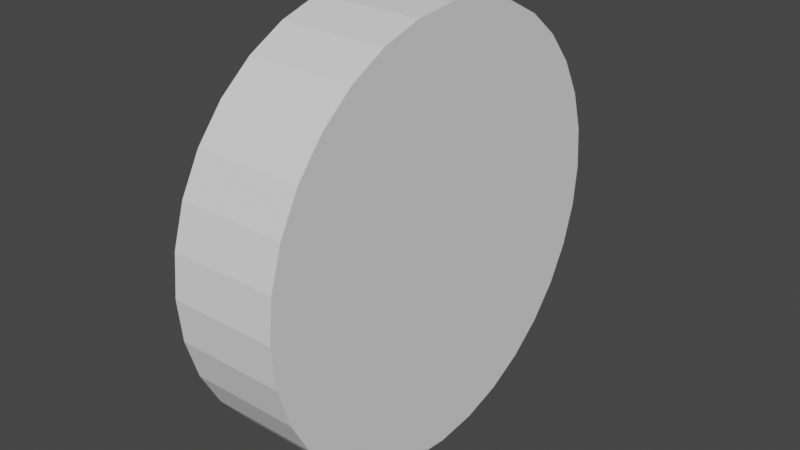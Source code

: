 # Source: Coin.blend  (saved by Blender 2.82.7; exported with 4.5.12 LTS)
import bpy
from mathutils import Matrix  # noqa: F401  (used for matrix-valued properties, if any)

bpy.ops.wm.read_factory_settings(use_empty=True)
scene = bpy.context.scene
scene.name = 'Scene'

# ---- world
world_world = bpy.data.worlds.new('World'); scene.world = world_world
world_world.use_nodes = True; world_world.node_tree.nodes.clear()
_N = world_world.node_tree.nodes; _L = world_world.node_tree.links
n0 = _N.new('ShaderNodeOutputWorld'); n0.name = 'World Output'; n0.location = (300, 300)
n1 = _N.new('ShaderNodeBackground'); n1.name = 'Background'; n1.location = (10, 300)
n1.inputs[0].default_value = (0.05088, 0.05088, 0.05088, 1.0)
_L.new(n1.outputs[0], n0.inputs[0])
n0.is_active_output = True
world_world.color = (0.05088, 0.05088, 0.05088)
world_world.use_sun_shadow = False
world_world.sun_shadow_jitter_overblur = 0.0

# ---- meshes
me_cylinder = bpy.data.meshes.new('Cylinder')
me_cylinder.from_pydata([(0.0, 1.0, -1.0), (0.0, 1.0, 1.0), (0.1951, 0.9808, -1.0), (0.1951, 0.9808, 1.0), (0.3827, 0.9239, -1.0), (0.3827, 0.9239, 1.0), (0.5556, 0.8315, -1.0), (0.5556, 0.8315, 1.0), (0.7071, 0.7071, -1.0), (0.7071, 0.7071, 1.0), (0.8315, 0.5556, -1.0), (0.8315, 0.5556, 1.0), (0.9239, 0.3827, -1.0), (0.9239, 0.3827, 1.0), (0.9808, 0.1951, -1.0), (0.9808, 0.1951, 1.0), (1.0, 7.55e-08, -1.0), (1.0, 7.55e-08, 1.0), (0.9808, -0.1951, -1.0), (0.9808, -0.1951, 1.0), (0.9239, -0.3827, -1.0), (0.9239, -0.3827, 1.0), (0.8315, -0.5556, -1.0), (0.8315, -0.5556, 1.0), (0.7071, -0.7071, -1.0), (0.7071, -0.7071, 1.0), (0.5556, -0.8315, -1.0), (0.5556, -0.8315, 1.0), (0.3827, -0.9239, -1.0), (0.3827, -0.9239, 1.0), (0.1951, -0.9808, -1.0), (0.1951, -0.9808, 1.0), (-3.258e-07, -1.0, -1.0), (-3.258e-07, -1.0, 1.0), (-0.1951, -0.9808, -1.0), (-0.1951, -0.9808, 1.0), (-0.3827, -0.9239, -1.0), (-0.3827, -0.9239, 1.0), (-0.5556, -0.8315, -1.0), (-0.5556, -0.8315, 1.0), (-0.7071, -0.7071, -1.0), (-0.7071, -0.7071, 1.0), (-0.8315, -0.5556, -1.0), (-0.8315, -0.5556, 1.0), (-0.9239, -0.3827, -1.0), (-0.9239, -0.3827, 1.0), (-0.9808, -0.1951, -1.0), (-0.9808, -0.1951, 1.0), (-1.0, 9.656e-07, -1.0), (-1.0, 9.656e-07, 1.0), (-0.9808, 0.1951, -1.0), (-0.9808, 0.1951, 1.0), (-0.9239, 0.3827, -1.0), (-0.9239, 0.3827, 1.0), (-0.8315, 0.5556, -1.0), (-0.8315, 0.5556, 1.0), (-0.7071, 0.7071, -1.0), (-0.7071, 0.7071, 1.0), (-0.5556, 0.8315, -1.0), (-0.5556, 0.8315, 1.0), (-0.3827, 0.9239, -1.0), (-0.3827, 0.9239, 1.0), (-0.1951, 0.9808, -1.0), (-0.1951, 0.9808, 1.0)], [], [(0, 1, 3, 2), (2, 3, 5, 4), (4, 5, 7, 6), (6, 7, 9, 8), (8, 9, 11, 10), (10, 11, 13, 12), (12, 13, 15, 14), (14, 15, 17, 16), (16, 17, 19, 18), (18, 19, 21, 20), (20, 21, 23, 22), (22, 23, 25, 24), (24, 25, 27, 26), (26, 27, 29, 28), (28, 29, 31, 30), (30, 31, 33, 32), (32, 33, 35, 34), (34, 35, 37, 36), (36, 37, 39, 38), (38, 39, 41, 40), (40, 41, 43, 42), (42, 43, 45, 44), (44, 45, 47, 46), (46, 47, 49, 48), (48, 49, 51, 50), (50, 51, 53, 52), (52, 53, 55, 54), (54, 55, 57, 56), (56, 57, 59, 58), (58, 59, 61, 60), (3, 1, 63, 61, 59, 57, 55, 53, 51, 49, 47, 45, 43, 41, 39, 37, 35, 33, 31, 29, 27, 25, 23, 21, 19, 17, 15, 13, 11, 9, 7, 5), (60, 61, 63, 62), (62, 63, 1, 0), (0, 2, 4, 6, 8, 10, 12, 14, 16, 18, 20, 22, 24, 26, 28, 30, 32, 34, 36, 38, 40, 42, 44, 46, 48, 50, 52, 54, 56, 58, 60, 62)])
_uv = me_cylinder.uv_layers.new(name='UVMap')
_uv.uv.foreach_set('vector', [1.0, 0.5, 1.0, 1.0, 0.9688, 1.0, 0.9688, 0.5, 0.9688, 0.5, 0.9688, 1.0, 0.9375, 1.0, 0.9375, 0.5, 0.9375, 0.5, 0.9375, 1.0, 0.9062, 1.0, 0.9062, 0.5, 0.9062, 0.5, 0.9062, 1.0, 0.875, 1.0, 0.875, 0.5, 0.875, 0.5, 0.875, 1.0, 0.8438, 1.0, 0.8438, 0.5, 0.8438, 0.5, 0.8438, 1.0, 0.8125, 1.0, 0.8125, 0.5, 0.8125, 0.5, 0.8125, 1.0, 0.7812, 1.0, 0.7812, 0.5, 0.7812, 0.5, 0.7812, 1.0, 0.75, 1.0, 0.75, 0.5, 0.75, 0.5, 0.75, 1.0, 0.7188, 1.0, 0.7188, 0.5, 0.7188, 0.5, 0.7188, 1.0, 0.6875, 1.0, 0.6875, 0.5, 0.6875, 0.5, 0.6875, 1.0, 0.6562, 1.0, 0.6562, 0.5, 0.6562, 0.5, 0.6562, 1.0, 0.625, 1.0, 0.625, 0.5, 0.625, 0.5, 0.625, 1.0, 0.5938, 1.0, 0.5938, 0.5, 0.5938, 0.5, 0.5938, 1.0, 0.5625, 1.0, 0.5625, 0.5, 0.5625, 0.5, 0.5625, 1.0, 0.5312, 1.0, 0.5312, 0.5, 0.5312, 0.5, 0.5312, 1.0, 0.5, 1.0, 0.5, 0.5, 0.5, 0.5, 0.5, 1.0, 0.4688, 1.0, 0.4688, 0.5, 0.4688, 0.5, 0.4688, 1.0, 0.4375, 1.0, 0.4375, 0.5, 0.4375, 0.5, 0.4375, 1.0, 0.4062, 1.0, 0.4062, 0.5, 0.4062, 0.5, 0.4062, 1.0, 0.375, 1.0, 0.375, 0.5, 0.375, 0.5, 0.375, 1.0, 0.3438, 1.0, 0.3438, 0.5, 0.3438, 0.5, 0.3438, 1.0, 0.3125, 1.0, 0.3125, 0.5, 0.3125, 0.5, 0.3125, 1.0, 0.2812, 1.0, 0.2812, 0.5, 0.2812, 0.5, 0.2812, 1.0, 0.25, 1.0, 0.25, 0.5, 0.25, 0.5, 0.25, 1.0, 0.2188, 1.0, 0.2188, 0.5, 0.2188, 0.5, 0.2188, 1.0, 0.1875, 1.0, 0.1875, 0.5, 0.1875, 0.5, 0.1875, 1.0, 0.1562, 1.0, 0.1562, 0.5, 0.1562, 0.5, 0.1562, 1.0, 0.125, 1.0, 0.125, 0.5, 0.125, 0.5, 0.125, 1.0, 0.09375, 1.0, 0.09375, 0.5, 0.09375, 0.5, 0.09375, 1.0, 0.0625, 1.0, 0.0625, 0.5, 0.2968, 0.4854, 0.25, 0.49, 0.2032, 0.4854, 0.1582, 0.4717, 0.1167, 0.4496, 0.08029, 0.4197, 0.05045, 0.3833, 0.02827, 0.3418, 0.01461, 0.2968, 0.01, 0.25, 0.01461, 0.2032, 0.02827, 0.1582, 0.05045, 0.1167, 0.08029, 0.08029, 0.1167, 0.05045, 0.1582, 0.02827, 0.2032, 0.01461, 0.25, 0.01, 0.2968, 0.01461, 0.3418, 0.02827, 0.3833, 0.05045, 0.4197, 0.08029, 0.4496, 0.1167, 0.4717, 0.1582, 0.4854, 0.2032, 0.49, 0.25, 0.4854, 0.2968, 0.4717, 0.3418, 0.4496, 0.3833, 0.4197, 0.4197, 0.3833, 0.4496, 0.3418, 0.4717, 0.0625, 0.5, 0.0625, 1.0, 0.03125, 1.0, 0.03125, 0.5, 0.03125, 0.5, 0.03125, 1.0, 0.0, 1.0, 0.0, 0.5, 0.75, 0.49, 0.7968, 0.4854, 0.8418, 0.4717, 0.8833, 0.4496, 0.9197, 0.4197, 0.9496, 0.3833, 0.9717, 0.3418, 0.9854, 0.2968, 0.99, 0.25, 0.9854, 0.2032, 0.9717, 0.1582, 0.9496, 0.1167, 0.9197, 0.08029, 0.8833, 0.05045, 0.8418, 0.02827, 0.7968, 0.01461, 0.75, 0.01, 0.7032, 0.01461, 0.6582, 0.02827, 0.6167, 0.05045, 0.5803, 0.08029, 0.5504, 0.1167, 0.5283, 0.1582, 0.5146, 0.2032, 0.51, 0.25, 0.5146, 0.2968, 0.5283, 0.3418, 0.5504, 0.3833, 0.5803, 0.4197, 0.6167, 0.4496, 0.6582, 0.4717, 0.7032, 0.4854])
me_cylinder.use_remesh_fix_poles = True
me_cylinder.use_remesh_preserve_attributes = False
me_cylinder.use_mirror_vertex_groups = False
me_cylinder.update()

# ---- objects
ob_cylinder = bpy.data.objects.new('Cylinder', me_cylinder)

# ---- transforms, parenting, visibility, modifiers, constraints
ob_cylinder.location = (0.0, 0.0, 0.5)
ob_cylinder.rotation_euler = (-0.0, 1.571, 0.0)
ob_cylinder.scale = (0.2, 0.2, 0.05)
ob_cylinder.lineart.crease_threshold = 0.0

# ---- collection membership
scene.collection.objects.link(ob_cylinder)

# ---- scene / render settings (as saved in the file)
scene.frame_start = 1; scene.frame_end = 250; scene.frame_set(1)
scene.render.engine = 'BLENDER_EEVEE_NEXT'
scene.cycles.use_denoising = False
scene.cycles.samples = 128
scene.cycles.sampling_pattern = 'TABULATED_SOBOL'
scene.cycles.use_adaptive_sampling = False
scene.cycles.use_light_tree = False
scene.view_settings.view_transform = 'Filmic'
bpy.context.view_layer.update()

# ---- added for rendering (the .blend has no active camera and no usable light): camera, sun
cam_auto = bpy.data.cameras.new('AutoCamera')
cam_auto.lens = 50.0
cam_auto.sensor_width = 36.0
cam_auto.clip_end = 1000.0
ob_auto_camera = bpy.data.objects.new('AutoCamera', cam_auto)
scene.collection.objects.link(ob_auto_camera)
ob_auto_camera.location = (0.531501, -0.637801, 0.925201)
ob_auto_camera.rotation_euler = (1.09748, -7.21219e-08, 0.694738)
scene.camera = ob_auto_camera
light_auto_sun = bpy.data.lights.new('AutoSun', 'SUN')
light_auto_sun.energy = 3.0
light_auto_sun.angle = 0.0523599
ob_auto_sun = bpy.data.objects.new('AutoSun', light_auto_sun)
scene.collection.objects.link(ob_auto_sun)
ob_auto_sun.rotation_euler = (0.872665, 0.174533, 0.523599)
bpy.context.view_layer.update()
